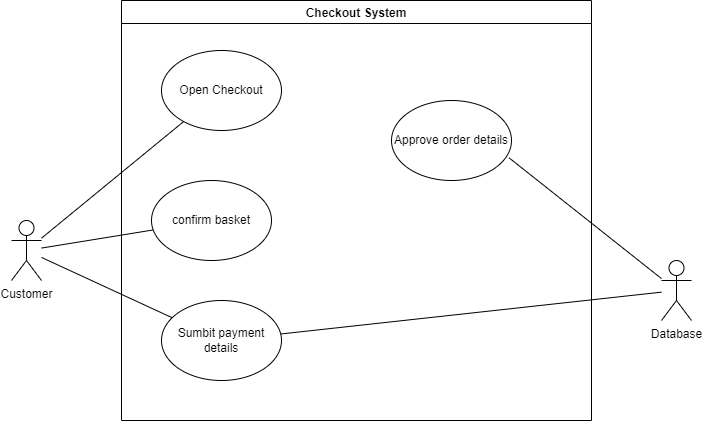

The diagram above was exported from draw.io. Its source (the exported page's mxGraphModel, read from the mxfile embedded in the PNG):
<mxGraphModel dx="1422" dy="737" grid="1" gridSize="10" guides="1" tooltips="1" connect="1" arrows="1" fold="1" page="1" pageScale="1" pageWidth="850" pageHeight="1100" math="0" shadow="0">
  <root>
    <mxCell id="0" />
    <mxCell id="1" parent="0" />
    <mxCell id="pbFIpjhk2dxqG_KR6Fmw-4" style="rounded=0;orthogonalLoop=1;jettySize=auto;html=1;endArrow=none;endFill=0;" parent="1" source="pbFIpjhk2dxqG_KR6Fmw-1" target="pbFIpjhk2dxqG_KR6Fmw-3" edge="1">
      <mxGeometry relative="1" as="geometry" />
    </mxCell>
    <mxCell id="pbFIpjhk2dxqG_KR6Fmw-7" style="edgeStyle=none;rounded=0;orthogonalLoop=1;jettySize=auto;html=1;endArrow=none;endFill=0;" parent="1" source="pbFIpjhk2dxqG_KR6Fmw-1" target="pbFIpjhk2dxqG_KR6Fmw-6" edge="1">
      <mxGeometry relative="1" as="geometry" />
    </mxCell>
    <mxCell id="j669KeEwIt14_IgcwEak-6" style="edgeStyle=none;rounded=0;orthogonalLoop=1;jettySize=auto;html=1;endArrow=none;endFill=0;" parent="1" source="pbFIpjhk2dxqG_KR6Fmw-1" target="j669KeEwIt14_IgcwEak-5" edge="1">
      <mxGeometry relative="1" as="geometry" />
    </mxCell>
    <mxCell id="pbFIpjhk2dxqG_KR6Fmw-1" value="Customer" style="shape=umlActor;verticalLabelPosition=bottom;verticalAlign=top;html=1;outlineConnect=0;" parent="1" vertex="1">
      <mxGeometry x="30" y="300" width="30" height="60" as="geometry" />
    </mxCell>
    <mxCell id="pbFIpjhk2dxqG_KR6Fmw-12" style="edgeStyle=none;rounded=0;orthogonalLoop=1;jettySize=auto;html=1;endArrow=none;endFill=0;" parent="1" source="pbFIpjhk2dxqG_KR6Fmw-2" target="pbFIpjhk2dxqG_KR6Fmw-6" edge="1">
      <mxGeometry relative="1" as="geometry">
        <mxPoint x="436.8932077160173" y="499.63320672169266" as="targetPoint" />
      </mxGeometry>
    </mxCell>
    <mxCell id="j669KeEwIt14_IgcwEak-8" style="edgeStyle=none;rounded=0;orthogonalLoop=1;jettySize=auto;html=1;entryX=0.98;entryY=0.717;entryDx=0;entryDy=0;entryPerimeter=0;endArrow=none;endFill=0;" parent="1" source="pbFIpjhk2dxqG_KR6Fmw-2" target="j669KeEwIt14_IgcwEak-7" edge="1">
      <mxGeometry relative="1" as="geometry" />
    </mxCell>
    <mxCell id="pbFIpjhk2dxqG_KR6Fmw-2" value="Database&lt;br&gt;" style="shape=umlActor;verticalLabelPosition=bottom;verticalAlign=top;html=1;outlineConnect=0;" parent="1" vertex="1">
      <mxGeometry x="680" y="340" width="30" height="60" as="geometry" />
    </mxCell>
    <mxCell id="pbFIpjhk2dxqG_KR6Fmw-3" value="Open Checkout" style="ellipse;whiteSpace=wrap;html=1;" parent="1" vertex="1">
      <mxGeometry x="180" y="130" width="120" height="80" as="geometry" />
    </mxCell>
    <mxCell id="pbFIpjhk2dxqG_KR6Fmw-6" value="Sumbit payment details" style="ellipse;whiteSpace=wrap;html=1;" parent="1" vertex="1">
      <mxGeometry x="180" y="380" width="120" height="80" as="geometry" />
    </mxCell>
    <mxCell id="j669KeEwIt14_IgcwEak-5" value="confirm basket" style="ellipse;whiteSpace=wrap;html=1;" parent="1" vertex="1">
      <mxGeometry x="170" y="260" width="120" height="80" as="geometry" />
    </mxCell>
    <mxCell id="j669KeEwIt14_IgcwEak-7" value="Approve order details" style="ellipse;whiteSpace=wrap;html=1;" parent="1" vertex="1">
      <mxGeometry x="410" y="180" width="120" height="80" as="geometry" />
    </mxCell>
    <mxCell id="KATvF8iV2wn7ZmGd-l5h-1" value="Checkout System" style="swimlane;" vertex="1" parent="1">
      <mxGeometry x="140" y="80" width="470" height="420" as="geometry" />
    </mxCell>
  </root>
</mxGraphModel>